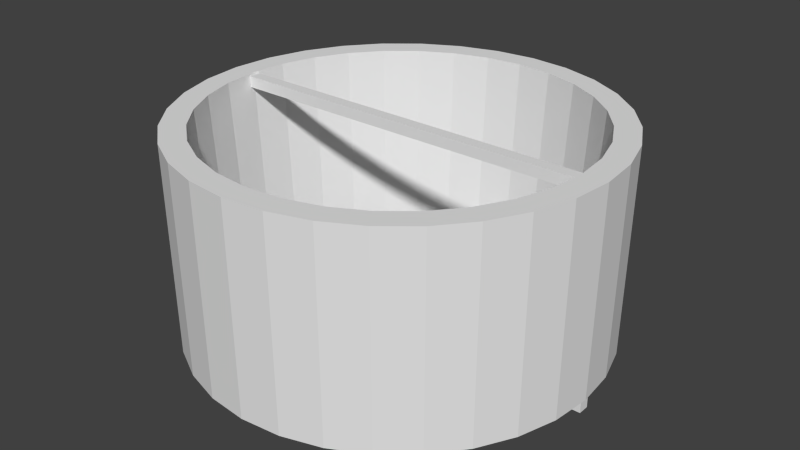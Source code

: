 # Source: base.blend  (saved by Blender 2.71.0; exported with 4.5.12 LTS)
import bpy
from mathutils import Matrix  # noqa: F401  (used for matrix-valued properties, if any)

bpy.ops.wm.read_factory_settings(use_empty=True)
scene = bpy.context.scene
scene.name = 'Scene'

# ---- collections
col_collection_1 = bpy.data.collections.new('Collection 1'); scene.collection.children.link(col_collection_1)

# ---- world
world_world = bpy.data.worlds.new('World'); scene.world = world_world
world_world.color = (0.05088, 0.05088, 0.05088)
world_world.use_sun_shadow = False
world_world.sun_shadow_jitter_overblur = 0.0
world_world.cycles.sampling_method = 'MANUAL'
world_world.cycles.sample_map_resolution = 256

# ---- meshes
me_cube = bpy.data.meshes.new('Cube')
me_cube.from_pydata([(-1.0, -1.0, -1.0), (-1.0, 1.0, -1.0), (1.0, 1.0, -1.0), (1.0, -1.0, -1.0), (-1.0, -1.0, 1.0), (-1.0, 1.0, 1.0), (1.0, 1.0, 1.0), (1.0, -1.0, 1.0)], [], [(4, 5, 1, 0), (5, 6, 2, 1), (6, 7, 3, 2), (7, 4, 0, 3), (0, 1, 2, 3), (7, 6, 5, 4)])
me_cube.use_remesh_preserve_volume = False
me_cube.use_remesh_preserve_attributes = False
me_cube.use_mirror_vertex_groups = False
me_cube.update()
me_circle_002 = bpy.data.meshes.new('Circle.002')
me_circle_002.from_pydata([(-60.26, 40.26, 0.0), (-72.47, 5.471e-06, 0.0), (-66.95, -27.73, 0.0), (-60.26, -40.26, 0.0), (-40.26, -60.26, 0.0), (2.361e-05, -72.47, 0.0), (71.08, 14.14, 0.0), (60.26, 40.26, 0.0), (-40.26, 60.26, 0.0), (14.14, 71.08, 0.0), (-54.82, 54.82, 40.03), (-64.47, 43.07, 40.03), (-71.63, 29.67, 40.03), (-76.04, 15.13, 40.03), (-76.04, -15.13, 40.03), (-71.63, -29.67, 40.03), (-64.47, -43.07, 40.03), (-54.82, -54.82, 40.03), (-29.67, -71.63, 40.03), (2.574e-05, -77.53, 40.03), (15.13, -76.04, 40.03), (43.07, -64.47, 40.03), (54.82, -54.82, 40.03), (64.47, -43.07, 40.03), (71.63, -29.67, 40.03), (76.04, -15.13, 40.03), (77.53, 7.332e-05, 40.03), (54.82, 54.82, 40.03), (40.26, 60.26, 0.0), (29.67, 71.63, 40.03), (-51.24, 51.24, 0.0), (14.14, -71.08, 0.0), (60.26, -40.26, 0.0), (71.08, -14.14, 0.0), (66.95, 27.73, 0.0), (-14.14, 71.08, 0.0), (-27.73, 66.95, 0.0), (-71.08, -14.14, 0.0), (-51.24, -51.24, 0.0), (27.73, -66.95, 0.0), (40.26, -60.26, 0.0), (72.47, 6.998e-05, 0.0), (27.73, 66.95, 0.0), (0.0, 72.47, 0.0), (-66.95, 27.73, 0.0), (-71.08, 14.14, 0.0), (-27.73, -66.95, 0.0), (-14.14, -71.08, 0.0), (51.24, -51.24, 0.0), (66.95, -27.73, 0.0), (51.24, 51.24, 0.0), (4.747e-07, 77.53, 40.03), (-15.13, 76.04, 40.03), (-29.67, 71.63, 40.03), (-43.07, 64.47, 40.03), (-77.53, 4.305e-06, 40.03), (-43.07, -64.47, 40.03), (-15.13, -76.04, 40.03), (29.67, -71.63, 40.03), (76.04, 15.13, 40.03), (71.63, 29.67, 40.03), (64.47, 43.07, 40.03), (15.13, 76.04, 40.03), (43.07, 64.47, 40.03), (33.08, 79.86, 0.0), (16.86, 84.78, 0.0), (17.11, 86.0, 40.03), (33.56, 81.01, 40.03), (48.02, -71.87, 0.0), (61.12, -61.12, 0.0), (62.01, -62.01, 40.03), (48.72, -72.91, 40.03), (-86.44, 9.292e-06, 0.0), (-84.78, -16.86, 0.0), (-86.0, -17.11, 40.03), (-87.69, 9.054e-06, 40.03), (16.86, -84.78, 0.0), (33.08, -79.86, 0.0), (33.56, -81.01, 40.03), (17.11, -86.0, 40.03), (-79.86, 33.08, 0.0), (-84.78, 16.86, 0.0), (-86.0, 17.11, 40.03), (-81.01, 33.56, 40.03), (79.86, 33.08, 0.0), (71.87, 48.02, 0.0), (72.91, 48.72, 40.03), (81.01, 33.56, 40.03), (-61.12, 61.12, 0.0), (-71.87, 48.02, 0.0), (-72.91, 48.72, 40.03), (-62.01, 62.01, 40.03), (-16.86, -84.78, 0.0), (2.743e-05, -86.44, 0.0), (2.795e-05, -87.69, 40.03), (-17.11, -86.0, 40.03), (86.44, 8.488e-05, 0.0), (84.78, 16.86, 0.0), (86.0, 17.11, 40.03), (87.69, 8.574e-05, 40.03), (-33.08, 79.86, 0.0), (-48.02, 71.87, 0.0), (-48.72, 72.91, 40.03), (-33.56, 81.01, 40.03), (-48.02, -71.87, 0.0), (-33.08, -79.86, 0.0), (-33.56, -81.01, 40.03), (-48.72, -72.91, 40.03), (79.86, -33.08, 0.0), (84.78, -16.86, 0.0), (86.0, -17.11, 40.03), (81.01, -33.56, 40.03), (-5.763e-06, 86.44, 0.0), (-16.86, 84.78, 0.0), (-17.11, 86.0, 40.03), (-5.732e-06, 87.69, 40.03), (-71.87, -48.02, 0.0), (-61.12, -61.12, 0.0), (-62.01, -62.01, 40.03), (-72.91, -48.72, 40.03), (71.87, -48.02, 0.0), (72.91, -48.72, 40.03), (-79.86, -33.08, 0.0), (-81.01, -33.56, 40.03), (61.12, 61.12, 0.0), (62.01, 62.01, 40.03), (48.02, 71.87, 0.0), (48.72, 72.91, 40.03), (-29.67, -71.63, 40.03), (-27.73, -66.95, 0.0), (-14.14, -71.08, 0.0), (-15.13, -76.04, 40.03), (2.378e-05, -72.87, 3.148), (14.21, -71.45, 3.023), (-14.07, 71.03, 0.106), (0.06328, 72.42, 0.106), (-14.07, 70.63, 3.254), (0.1379, 72.05, 3.129)], [], [(42, 29, 62, 9), (40, 21, 22, 48), (1, 55, 14, 37), (31, 133, 20, 58, 39), (44, 12, 13, 45), (34, 60, 61, 7), (30, 10, 11, 0), (47, 57, 19, 132, 5), (41, 26, 59, 6), (36, 53, 54, 8), (4, 56, 18, 46), (49, 24, 25, 33), (43, 51, 52, 35), (3, 16, 17, 38), (48, 22, 23, 32), (37, 14, 15, 2), (39, 58, 21, 40), (45, 13, 55, 1), (7, 61, 27, 50), (132, 133, 137, 136), (0, 11, 12, 44), (6, 59, 60, 34), (8, 54, 10, 30), (46, 18, 128, 129), (33, 25, 26, 41), (35, 52, 53, 36), (38, 17, 56, 4), (32, 23, 24, 49), (2, 15, 16, 3), (9, 62, 51, 43), (50, 27, 63, 28), (28, 63, 29, 42), (64, 65, 66, 67), (68, 69, 70, 71), (72, 73, 74, 75), (76, 77, 78, 79), (80, 81, 82, 83), (84, 85, 86, 87), (88, 89, 90, 91), (92, 93, 94, 95), (96, 97, 98, 99), (100, 101, 102, 103), (104, 105, 106, 107), (108, 109, 110, 111), (112, 113, 114, 115), (116, 117, 118, 119), (69, 120, 121, 70), (73, 122, 123, 74), (77, 68, 71, 78), (81, 72, 75, 82), (85, 124, 125, 86), (93, 76, 79, 94), (89, 80, 83, 90), (97, 84, 87, 98), (101, 88, 91, 102), (105, 92, 95, 106), (109, 96, 99, 110), (113, 100, 103, 114), (117, 104, 107, 118), (120, 108, 111, 121), (122, 116, 119, 123), (65, 112, 115, 66), (124, 126, 127, 125), (126, 64, 67, 127), (29, 63, 127, 67), (8, 30, 88, 101), (16, 15, 123, 119), (49, 33, 109, 108), (60, 59, 98, 87), (57, 18, 106, 95), (4, 46, 105, 104), (42, 9, 65, 64), (35, 36, 100, 113), (30, 0, 89, 88), (62, 29, 67, 66), (33, 41, 96, 109), (17, 16, 119, 118), (61, 60, 87, 86), (19, 57, 95, 94), (47, 5, 93, 92), (9, 43, 112, 65), (39, 40, 68, 77), (0, 44, 80, 89), (20, 19, 94, 79), (41, 6, 97, 96), (51, 62, 66, 115), (58, 20, 79, 78), (2, 3, 116, 122), (5, 31, 76, 93), (44, 45, 81, 80), (10, 54, 102, 91), (45, 1, 72, 81), (22, 21, 71, 70), (6, 34, 84, 97), (21, 58, 78, 71), (11, 10, 91, 90), (31, 39, 77, 76), (46, 47, 92, 105), (55, 13, 82, 75), (1, 37, 73, 72), (23, 22, 70, 121), (34, 7, 85, 84), (59, 26, 99, 98), (12, 11, 90, 83), (40, 48, 69, 68), (52, 51, 115, 114), (14, 55, 75, 74), (37, 2, 122, 73), (24, 23, 121, 111), (7, 50, 124, 85), (43, 35, 113, 112), (27, 61, 86, 125), (13, 12, 83, 82), (48, 32, 120, 69), (56, 17, 118, 107), (53, 52, 114, 103), (3, 38, 117, 116), (50, 28, 126, 124), (25, 24, 111, 110), (63, 27, 125, 127), (36, 8, 101, 100), (32, 49, 108, 120), (15, 14, 74, 123), (54, 53, 103, 102), (18, 56, 107, 106), (38, 4, 104, 117), (28, 42, 64, 126), (26, 25, 110, 99), (129, 128, 131, 130), (18, 57, 131, 128), (57, 47, 130, 131), (47, 46, 129, 130), (132, 19, 20, 133), (134, 136, 137, 135), (5, 132, 136, 134), (133, 31, 135, 137), (31, 5, 134, 135)])
me_circle_002.use_remesh_preserve_volume = False
me_circle_002.use_remesh_preserve_attributes = False
me_circle_002.use_mirror_vertex_groups = False
me_circle_002.update()
me_cube_001 = bpy.data.meshes.new('Cube.001')
me_cube_001.from_pydata([(-1.0, -1.0, -1.0), (-1.0, 1.0, -1.0), (1.0, 1.0, -1.0), (1.0, -1.0, -1.0), (-1.0, -1.0, 1.0), (-1.0, 1.0, 1.0), (1.0, 1.0, 1.0), (1.0, -1.0, 1.0)], [], [(4, 5, 1, 0), (5, 6, 2, 1), (6, 7, 3, 2), (7, 4, 0, 3), (0, 1, 2, 3), (7, 6, 5, 4)])
me_cube_001.use_remesh_preserve_volume = False
me_cube_001.use_remesh_preserve_attributes = False
me_cube_001.use_mirror_vertex_groups = False
me_cube_001.update()
me_cube_002 = bpy.data.meshes.new('Cube.002')
me_cube_002.from_pydata([(-1.0, -1.0, -1.0), (-1.0, 1.0, -1.0), (1.0, 1.0, -1.0), (1.0, -1.0, -1.0), (-1.0, -1.0, 1.0), (-1.0, 1.0, 1.0), (1.0, 1.0, 1.0), (1.0, -1.0, 1.0)], [], [(4, 5, 1, 0), (5, 6, 2, 1), (6, 7, 3, 2), (7, 4, 0, 3), (0, 1, 2, 3), (7, 6, 5, 4)])
me_cube_002.use_remesh_preserve_volume = False
me_cube_002.use_remesh_preserve_attributes = False
me_cube_002.use_mirror_vertex_groups = False
me_cube_002.update()

# ---- objects
ob_cube = bpy.data.objects.new('Cube', me_cube)
ob_circle_002 = bpy.data.objects.new('Circle.002', me_circle_002)
ob_cube_001 = bpy.data.objects.new('Cube.001', me_cube_001)
ob_cube_002 = bpy.data.objects.new('Cube.002', me_cube_002)

# ---- transforms, parenting, visibility, modifiers, constraints
ob_cube.location = (0.0, 0.0, -1.0)
ob_cube.scale = (36.7, 1.0, 1.0)
ob_cube.hide_viewport = True
ob_cube.lineart.crease_threshold = 0.0
ob_circle_002.location = (0.0, 0.0, 0.0)
ob_circle_002.scale = (0.427, 0.427, 0.92)
ob_circle_002.lineart.crease_threshold = 0.0
ob_cube_001.location = (0.0, 0.0, 1.0)
ob_cube_001.scale = (30.7, 1.0, 1.0)
ob_cube_001.hide_viewport = True
ob_cube_001.lineart.crease_threshold = 0.0
ob_cube_002.location = (0.0, 0.0, 35.47)
ob_cube_002.scale = (33.0, 1.0, 1.0)
ob_cube_002.hide_viewport = True
ob_cube_002.lineart.crease_threshold = 0.0

# ---- collection membership
col_collection_1.objects.link(ob_cube)
col_collection_1.objects.link(ob_circle_002)
col_collection_1.objects.link(ob_cube_001)
col_collection_1.objects.link(ob_cube_002)

# ---- scene / render settings (as saved in the file)
scene.frame_start = 1; scene.frame_end = 250; scene.frame_set(1)
scene.render.engine = 'BLENDER_EEVEE_NEXT'
scene.render.resolution_percentage = 50
scene.render.dither_intensity = 0.0
scene.cycles.use_denoising = False
scene.cycles.samples = 10
scene.cycles.sampling_pattern = 'TABULATED_SOBOL'
scene.cycles.light_sampling_threshold = 0.0
scene.cycles.use_adaptive_sampling = False
scene.cycles.use_light_tree = False
scene.cycles.blur_glossy = 0.0
scene.cycles.volume_bounces = 1
scene.cycles.pixel_filter_type = 'GAUSSIAN'
scene.cycles.sample_clamp_indirect = 0.0
scene.view_settings.view_transform = 'Standard'
bpy.context.view_layer.update()

# ---- added for rendering (the .blend has no active camera and no usable light): camera, sun
cam_auto = bpy.data.cameras.new('AutoCamera')
cam_auto.lens = 50.0
cam_auto.sensor_width = 36.0
cam_auto.clip_end = 1826.05
ob_auto_camera = bpy.data.objects.new('AutoCamera', cam_auto)
scene.collection.objects.link(ob_auto_camera)
ob_auto_camera.location = (104.049, -124.858, 101.151)
ob_auto_camera.rotation_euler = (1.09748, -7.21219e-08, 0.694738)
scene.camera = ob_auto_camera
light_auto_sun = bpy.data.lights.new('AutoSun', 'SUN')
light_auto_sun.energy = 3.0
light_auto_sun.angle = 0.0523599
ob_auto_sun = bpy.data.objects.new('AutoSun', light_auto_sun)
scene.collection.objects.link(ob_auto_sun)
ob_auto_sun.rotation_euler = (0.872665, 0.174533, 0.523599)
bpy.context.view_layer.update()
